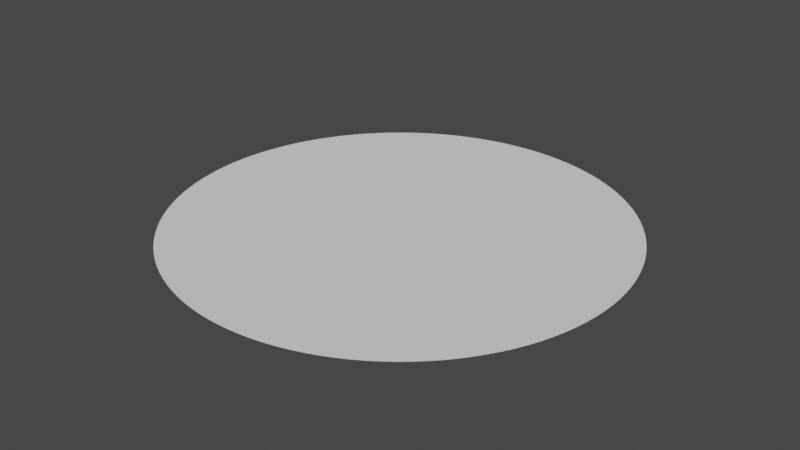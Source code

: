 # Source: top_unit_cylinder.blend  (saved by Blender 2.93.21; exported with 4.5.12 LTS)
import bpy
from mathutils import Matrix  # noqa: F401  (used for matrix-valued properties, if any)

bpy.ops.wm.read_factory_settings(use_empty=True)
scene = bpy.context.scene
scene.name = 'Scene'

# ---- world
world_world = bpy.data.worlds.new('World'); scene.world = world_world
world_world.use_nodes = True; world_world.node_tree.nodes.clear()
_N = world_world.node_tree.nodes; _L = world_world.node_tree.links
n0 = _N.new('ShaderNodeOutputWorld'); n0.name = 'World Output'; n0.location = (300, 300)
n1 = _N.new('ShaderNodeBackground'); n1.name = 'Background'; n1.location = (10, 300)
n1.inputs[0].default_value = (0.05088, 0.05088, 0.05088, 1.0)
_L.new(n1.outputs[0], n0.inputs[0])
n0.is_active_output = True
world_world.color = (0.05088, 0.05088, 0.05088)
world_world.use_sun_shadow = False
world_world.sun_shadow_jitter_overblur = 0.0

# ---- meshes
me_cylinder = bpy.data.meshes.new('Cylinder')
me_cylinder.from_pydata([(0.0, 0.5, 0.5), (0.02617, 0.4993, 0.5), (0.05226, 0.4973, 0.5), (0.07822, 0.4938, 0.5), (0.104, 0.4891, 0.5), (0.1294, 0.483, 0.5), (0.1545, 0.4755, 0.5), (0.1792, 0.4668, 0.5), (0.2034, 0.4568, 0.5), (0.227, 0.4455, 0.5), (0.25, 0.433, 0.5), (0.2723, 0.4193, 0.5), (0.2939, 0.4045, 0.5), (0.3147, 0.3886, 0.5), (0.3346, 0.3716, 0.5), (0.3536, 0.3536, 0.5), (0.3716, 0.3346, 0.5), (0.3886, 0.3147, 0.5), (0.4045, 0.2939, 0.5), (0.4193, 0.2723, 0.5), (0.433, 0.25, 0.5), (0.4455, 0.227, 0.5), (0.4568, 0.2034, 0.5), (0.4668, 0.1792, 0.5), (0.4755, 0.1545, 0.5), (0.483, 0.1294, 0.5), (0.4891, 0.104, 0.5), (0.4938, 0.07822, 0.5), (0.4973, 0.05226, 0.5), (0.4993, 0.02617, 0.5), (0.5, -2.186e-08, 0.5), (0.4993, -0.02617, 0.5), (0.4973, -0.05226, 0.5), (0.4938, -0.07822, 0.5), (0.4891, -0.104, 0.5), (0.483, -0.1294, 0.5), (0.4755, -0.1545, 0.5), (0.4668, -0.1792, 0.5), (0.4568, -0.2034, 0.5), (0.4455, -0.227, 0.5), (0.433, -0.25, 0.5), (0.4193, -0.2723, 0.5), (0.4045, -0.2939, 0.5), (0.3886, -0.3147, 0.5), (0.3716, -0.3346, 0.5), (0.3536, -0.3536, 0.5), (0.3346, -0.3716, 0.5), (0.3147, -0.3886, 0.5), (0.2939, -0.4045, 0.5), (0.2723, -0.4193, 0.5), (0.25, -0.433, 0.5), (0.227, -0.4455, 0.5), (0.2034, -0.4568, 0.5), (0.1792, -0.4668, 0.5), (0.1545, -0.4755, 0.5), (0.1294, -0.483, 0.5), (0.104, -0.4891, 0.5), (0.07822, -0.4938, 0.5), (0.05226, -0.4973, 0.5), (0.02617, -0.4993, 0.5), (-4.371e-08, -0.5, 0.5), (-0.02617, -0.4993, 0.5), (-0.05226, -0.4973, 0.5), (-0.07822, -0.4938, 0.5), (-0.104, -0.4891, 0.5), (-0.1294, -0.483, 0.5), (-0.1545, -0.4755, 0.5), (-0.1792, -0.4668, 0.5), (-0.2034, -0.4568, 0.5), (-0.227, -0.4455, 0.5), (-0.25, -0.433, 0.5), (-0.2723, -0.4193, 0.5), (-0.2939, -0.4045, 0.5), (-0.3147, -0.3886, 0.5), (-0.3346, -0.3716, 0.5), (-0.3536, -0.3536, 0.5), (-0.3716, -0.3346, 0.5), (-0.3886, -0.3147, 0.5), (-0.4045, -0.2939, 0.5), (-0.4193, -0.2723, 0.5), (-0.433, -0.25, 0.5), (-0.4455, -0.227, 0.5), (-0.4568, -0.2034, 0.5), (-0.4668, -0.1792, 0.5), (-0.4755, -0.1545, 0.5), (-0.483, -0.1294, 0.5), (-0.4891, -0.104, 0.5), (-0.4938, -0.07822, 0.5), (-0.4973, -0.05226, 0.5), (-0.4993, -0.02617, 0.5), (-0.5, 5.962e-09, 0.5), (-0.4993, 0.02617, 0.5), (-0.4973, 0.05226, 0.5), (-0.4938, 0.07822, 0.5), (-0.4891, 0.104, 0.5), (-0.483, 0.1294, 0.5), (-0.4755, 0.1545, 0.5), (-0.4668, 0.1792, 0.5), (-0.4568, 0.2034, 0.5), (-0.4455, 0.227, 0.5), (-0.433, 0.25, 0.5), (-0.4193, 0.2723, 0.5), (-0.4045, 0.2939, 0.5), (-0.3886, 0.3147, 0.5), (-0.3716, 0.3346, 0.5), (-0.3536, 0.3536, 0.5), (-0.3346, 0.3716, 0.5), (-0.3147, 0.3886, 0.5), (-0.2939, 0.4045, 0.5), (-0.2723, 0.4193, 0.5), (-0.25, 0.433, 0.5), (-0.227, 0.4455, 0.5), (-0.2034, 0.4568, 0.5), (-0.1792, 0.4668, 0.5), (-0.1545, 0.4755, 0.5), (-0.1294, 0.483, 0.5), (-0.104, 0.4891, 0.5), (-0.07822, 0.4938, 0.5), (-0.05226, 0.4973, 0.5), (-0.02617, 0.4993, 0.5)], [], [(1, 0, 119, 118, 117, 116, 115, 114, 113, 112, 111, 110, 109, 108, 107, 106, 105, 104, 103, 102, 101, 100, 99, 98, 97, 96, 95, 94, 93, 92, 91, 90, 89, 88, 87, 86, 85, 84, 83, 82, 81, 80, 79, 78, 77, 76, 75, 74, 73, 72, 71, 70, 69, 68, 67, 66, 65, 64, 63, 62, 61, 60, 59, 58, 57, 56, 55, 54, 53, 52, 51, 50, 49, 48, 47, 46, 45, 44, 43, 42, 41, 40, 39, 38, 37, 36, 35, 34, 33, 32, 31, 30, 29, 28, 27, 26, 25, 24, 23, 22, 21, 20, 19, 18, 17, 16, 15, 14, 13, 12, 11, 10, 9, 8, 7, 6, 5, 4, 3, 2)])
_uv = me_cylinder.uv_layers.new(name='UVMap')
_uv.uv.foreach_set('vector', [0.2626, 0.4897, 0.25, 0.49, 0.2374, 0.4897, 0.2249, 0.4887, 0.2125, 0.487, 0.2001, 0.4848, 0.1879, 0.4818, 0.1758, 0.4783, 0.164, 0.4741, 0.1524, 0.4693, 0.141, 0.4638, 0.13, 0.4578, 0.1193, 0.4513, 0.1089, 0.4442, 0.09896, 0.4365, 0.08941, 0.4284, 0.08029, 0.4197, 0.07165, 0.4106, 0.06348, 0.401, 0.05584, 0.3911, 0.04872, 0.3807, 0.04215, 0.37, 0.03616, 0.359, 0.03075, 0.3476, 0.02594, 0.336, 0.02175, 0.3242, 0.01818, 0.3121, 0.01524, 0.2999, 0.01295, 0.2875, 0.01131, 0.2751, 0.01033, 0.2626, 0.01, 0.25, 0.01033, 0.2374, 0.01131, 0.2249, 0.01295, 0.2125, 0.01524, 0.2001, 0.01818, 0.1879, 0.02175, 0.1758, 0.02594, 0.164, 0.03075, 0.1524, 0.03616, 0.141, 0.04215, 0.13, 0.04872, 0.1193, 0.05584, 0.1089, 0.06348, 0.09896, 0.07165, 0.08941, 0.08029, 0.08029, 0.08941, 0.07165, 0.09896, 0.06348, 0.1089, 0.05584, 0.1193, 0.04872, 0.13, 0.04215, 0.141, 0.03616, 0.1524, 0.03075, 0.164, 0.02594, 0.1758, 0.02175, 0.1879, 0.01818, 0.2001, 0.01524, 0.2125, 0.01295, 0.2249, 0.01131, 0.2374, 0.01033, 0.25, 0.01, 0.2626, 0.01033, 0.2751, 0.01131, 0.2875, 0.01295, 0.2999, 0.01524, 0.3121, 0.01818, 0.3242, 0.02175, 0.336, 0.02594, 0.3476, 0.03075, 0.359, 0.03616, 0.37, 0.04215, 0.3807, 0.04872, 0.3911, 0.05584, 0.401, 0.06348, 0.4106, 0.07165, 0.4197, 0.08029, 0.4284, 0.08941, 0.4365, 0.09896, 0.4442, 0.1089, 0.4513, 0.1193, 0.4578, 0.13, 0.4638, 0.141, 0.4693, 0.1524, 0.4741, 0.164, 0.4783, 0.1758, 0.4818, 0.1879, 0.4848, 0.2001, 0.487, 0.2125, 0.4887, 0.2249, 0.4897, 0.2374, 0.49, 0.25, 0.4897, 0.2626, 0.4887, 0.2751, 0.487, 0.2875, 0.4848, 0.2999, 0.4818, 0.3121, 0.4783, 0.3242, 0.4741, 0.336, 0.4693, 0.3476, 0.4638, 0.359, 0.4578, 0.37, 0.4513, 0.3807, 0.4442, 0.3911, 0.4365, 0.401, 0.4284, 0.4106, 0.4197, 0.4197, 0.4106, 0.4284, 0.401, 0.4365, 0.3911, 0.4442, 0.3807, 0.4513, 0.37, 0.4578, 0.359, 0.4638, 0.3476, 0.4693, 0.336, 0.4741, 0.3242, 0.4783, 0.3121, 0.4818, 0.2999, 0.4848, 0.2875, 0.487, 0.2751, 0.4887])
me_cylinder.use_remesh_fix_poles = True
me_cylinder.use_remesh_preserve_attributes = False
me_cylinder.update()

# ---- objects
ob_cylinder = bpy.data.objects.new('Cylinder', me_cylinder)

# ---- transforms, parenting, visibility, modifiers, constraints
ob_cylinder.location = (0.0, 0.0, -0.5)

# ---- collection membership
scene.collection.objects.link(ob_cylinder)

# ---- scene / render settings (as saved in the file)
scene.frame_start = 1; scene.frame_end = 250; scene.frame_set(1)
scene.render.engine = 'BLENDER_EEVEE_NEXT'
scene.cycles.use_denoising = False
scene.cycles.samples = 128
scene.cycles.sampling_pattern = 'TABULATED_SOBOL'
scene.cycles.use_adaptive_sampling = False
scene.cycles.use_light_tree = False
scene.view_settings.view_transform = 'Filmic'
bpy.context.view_layer.update()

# ---- added for rendering (the .blend has no active camera and no usable light): camera, sun
cam_auto = bpy.data.cameras.new('AutoCamera')
cam_auto.lens = 50.0
cam_auto.sensor_width = 36.0
cam_auto.clip_end = 1000.0
ob_auto_camera = bpy.data.objects.new('AutoCamera', cam_auto)
scene.collection.objects.link(ob_auto_camera)
ob_auto_camera.location = (1.30847, -1.57016, 1.04677)
ob_auto_camera.rotation_euler = (1.09748, -7.21219e-08, 0.694738)
scene.camera = ob_auto_camera
light_auto_sun = bpy.data.lights.new('AutoSun', 'SUN')
light_auto_sun.energy = 3.0
light_auto_sun.angle = 0.0523599
ob_auto_sun = bpy.data.objects.new('AutoSun', light_auto_sun)
scene.collection.objects.link(ob_auto_sun)
ob_auto_sun.rotation_euler = (0.872665, 0.174533, 0.523599)
bpy.context.view_layer.update()
